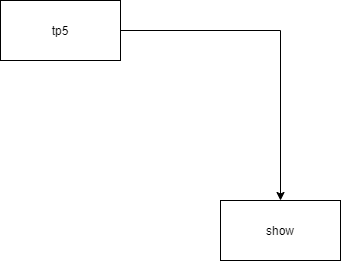

The diagram above was exported from draw.io. Its source (the exported page's mxGraphModel, read from the mxfile embedded in the PNG):
<mxGraphModel dx="788" dy="481" grid="1" gridSize="10" guides="1" tooltips="1" connect="1" arrows="1" fold="1" page="1" pageScale="1" pageWidth="827" pageHeight="1169" math="0" shadow="0">
  <root>
    <mxCell id="0" />
    <mxCell id="1" parent="0" />
    <mxCell id="9M3qvPqIw7OuQgJg7nRZ-3" value="" style="edgeStyle=orthogonalEdgeStyle;rounded=0;orthogonalLoop=1;jettySize=auto;html=1;" parent="1" source="9M3qvPqIw7OuQgJg7nRZ-1" target="9M3qvPqIw7OuQgJg7nRZ-2" edge="1">
      <mxGeometry relative="1" as="geometry" />
    </mxCell>
    <mxCell id="9M3qvPqIw7OuQgJg7nRZ-1" value="tp5" style="whiteSpace=wrap;html=1;" parent="1" vertex="1">
      <mxGeometry x="80" y="70" width="120" height="60" as="geometry" />
    </mxCell>
    <mxCell id="9M3qvPqIw7OuQgJg7nRZ-2" value="show" style="whiteSpace=wrap;html=1;" parent="1" vertex="1">
      <mxGeometry x="300" y="270" width="120" height="60" as="geometry" />
    </mxCell>
  </root>
</mxGraphModel>